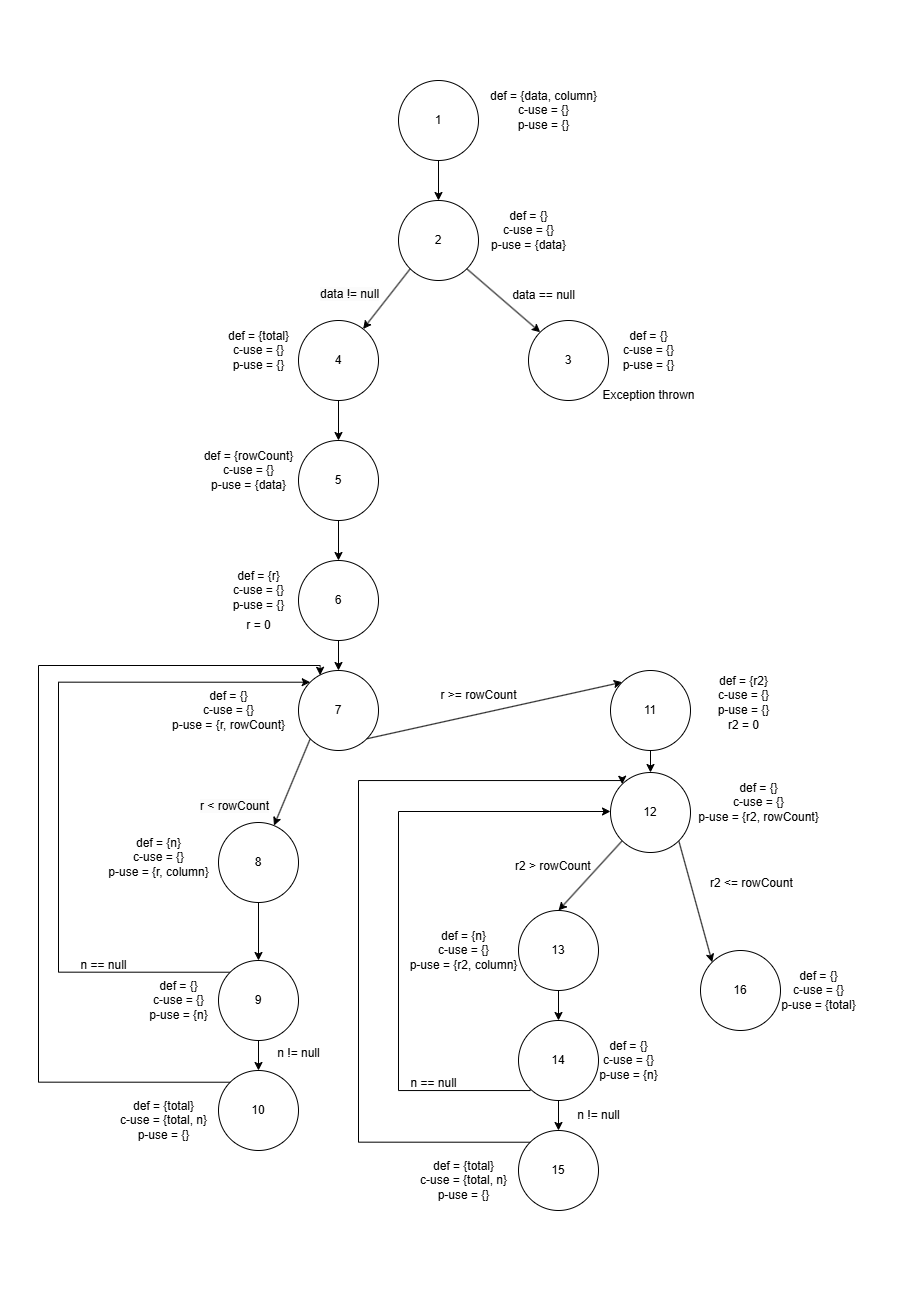

The diagram above was exported from draw.io. Its source (the exported page's mxGraphModel, read from the mxfile embedded in the PNG):
<mxGraphModel dx="1000" dy="497" grid="1" gridSize="10" guides="1" tooltips="1" connect="1" arrows="1" fold="1" page="1" pageScale="1" pageWidth="900" pageHeight="1300" math="0" shadow="0">
  <root>
    <mxCell id="0" />
    <mxCell id="1" parent="0" />
    <mxCell id="ZbcdlqUiL0OA_idFmCnN-5" style="edgeStyle=orthogonalEdgeStyle;rounded=0;orthogonalLoop=1;jettySize=auto;html=1;exitX=0.5;exitY=1;exitDx=0;exitDy=0;entryX=0.5;entryY=0;entryDx=0;entryDy=0;" edge="1" parent="1" source="ZbcdlqUiL0OA_idFmCnN-1" target="ZbcdlqUiL0OA_idFmCnN-3">
      <mxGeometry relative="1" as="geometry" />
    </mxCell>
    <mxCell id="ZbcdlqUiL0OA_idFmCnN-1" value="1" style="ellipse;whiteSpace=wrap;html=1;aspect=fixed;" vertex="1" parent="1">
      <mxGeometry x="398" y="80" width="80" height="80" as="geometry" />
    </mxCell>
    <mxCell id="ZbcdlqUiL0OA_idFmCnN-2" value="def = {data, column}&lt;div&gt;c-use = {}&lt;/div&gt;&lt;div&gt;p-use = {}&lt;/div&gt;" style="text;html=1;align=center;verticalAlign=middle;resizable=0;points=[];autosize=1;strokeColor=none;fillColor=none;" vertex="1" parent="1">
      <mxGeometry x="478" y="80" width="130" height="60" as="geometry" />
    </mxCell>
    <mxCell id="ZbcdlqUiL0OA_idFmCnN-3" value="2" style="ellipse;whiteSpace=wrap;html=1;aspect=fixed;" vertex="1" parent="1">
      <mxGeometry x="398" y="200" width="80" height="80" as="geometry" />
    </mxCell>
    <mxCell id="ZbcdlqUiL0OA_idFmCnN-4" value="def = {}&lt;div&gt;c-use = {}&lt;/div&gt;&lt;div&gt;p-use = {data}&lt;/div&gt;" style="text;html=1;align=center;verticalAlign=middle;resizable=0;points=[];autosize=1;strokeColor=none;fillColor=none;" vertex="1" parent="1">
      <mxGeometry x="478" y="200" width="100" height="60" as="geometry" />
    </mxCell>
    <mxCell id="ZbcdlqUiL0OA_idFmCnN-6" value="3" style="ellipse;whiteSpace=wrap;html=1;aspect=fixed;" vertex="1" parent="1">
      <mxGeometry x="528" y="320" width="80" height="80" as="geometry" />
    </mxCell>
    <mxCell id="ZbcdlqUiL0OA_idFmCnN-7" value="def = {}&lt;div&gt;c-use = {}&lt;/div&gt;&lt;div&gt;p-use = {}&lt;/div&gt;" style="text;html=1;align=center;verticalAlign=middle;resizable=0;points=[];autosize=1;strokeColor=none;fillColor=none;" vertex="1" parent="1">
      <mxGeometry x="608" y="320" width="80" height="60" as="geometry" />
    </mxCell>
    <mxCell id="ZbcdlqUiL0OA_idFmCnN-9" value="" style="endArrow=classic;html=1;rounded=0;entryX=0;entryY=0;entryDx=0;entryDy=0;exitX=1;exitY=1;exitDx=0;exitDy=0;" edge="1" parent="1" source="ZbcdlqUiL0OA_idFmCnN-3" target="ZbcdlqUiL0OA_idFmCnN-6">
      <mxGeometry width="50" height="50" relative="1" as="geometry">
        <mxPoint x="418" y="300" as="sourcePoint" />
        <mxPoint x="468" y="250" as="targetPoint" />
      </mxGeometry>
    </mxCell>
    <mxCell id="ZbcdlqUiL0OA_idFmCnN-10" value="Exception thrown" style="text;html=1;align=center;verticalAlign=middle;resizable=0;points=[];autosize=1;strokeColor=none;fillColor=none;" vertex="1" parent="1">
      <mxGeometry x="588" y="380" width="120" height="30" as="geometry" />
    </mxCell>
    <mxCell id="ZbcdlqUiL0OA_idFmCnN-19" style="edgeStyle=orthogonalEdgeStyle;rounded=0;orthogonalLoop=1;jettySize=auto;html=1;exitX=0.5;exitY=1;exitDx=0;exitDy=0;entryX=0.5;entryY=0;entryDx=0;entryDy=0;" edge="1" parent="1" source="ZbcdlqUiL0OA_idFmCnN-12" target="ZbcdlqUiL0OA_idFmCnN-17">
      <mxGeometry relative="1" as="geometry" />
    </mxCell>
    <mxCell id="ZbcdlqUiL0OA_idFmCnN-12" value="4" style="ellipse;whiteSpace=wrap;html=1;aspect=fixed;" vertex="1" parent="1">
      <mxGeometry x="298" y="320" width="80" height="80" as="geometry" />
    </mxCell>
    <mxCell id="ZbcdlqUiL0OA_idFmCnN-13" value="def = {total}&lt;div&gt;c-use = {}&lt;/div&gt;&lt;div&gt;p-use = {}&lt;/div&gt;" style="text;html=1;align=center;verticalAlign=middle;resizable=0;points=[];autosize=1;strokeColor=none;fillColor=none;" vertex="1" parent="1">
      <mxGeometry x="218" y="320" width="80" height="60" as="geometry" />
    </mxCell>
    <mxCell id="ZbcdlqUiL0OA_idFmCnN-14" value="" style="endArrow=classic;html=1;rounded=0;exitX=0;exitY=1;exitDx=0;exitDy=0;" edge="1" parent="1" source="ZbcdlqUiL0OA_idFmCnN-3" target="ZbcdlqUiL0OA_idFmCnN-12">
      <mxGeometry width="50" height="50" relative="1" as="geometry">
        <mxPoint x="476" y="278" as="sourcePoint" />
        <mxPoint x="550" y="342" as="targetPoint" />
      </mxGeometry>
    </mxCell>
    <mxCell id="ZbcdlqUiL0OA_idFmCnN-15" value="data == null" style="text;html=1;align=center;verticalAlign=middle;resizable=0;points=[];autosize=1;strokeColor=none;fillColor=none;" vertex="1" parent="1">
      <mxGeometry x="498" y="280" width="90" height="30" as="geometry" />
    </mxCell>
    <mxCell id="ZbcdlqUiL0OA_idFmCnN-16" value="&lt;span style=&quot;color: rgb(0, 0, 0); font-family: Helvetica; font-size: 12px; font-style: normal; font-variant-ligatures: normal; font-variant-caps: normal; font-weight: 400; letter-spacing: normal; orphans: 2; text-align: center; text-indent: 0px; text-transform: none; widows: 2; word-spacing: 0px; -webkit-text-stroke-width: 0px; white-space: nowrap; background-color: rgb(251, 251, 251); text-decoration-thickness: initial; text-decoration-style: initial; text-decoration-color: initial; float: none; display: inline !important;&quot;&gt;data != null&lt;/span&gt;" style="text;whiteSpace=wrap;html=1;" vertex="1" parent="1">
      <mxGeometry x="318" y="280" width="100" height="40" as="geometry" />
    </mxCell>
    <mxCell id="ZbcdlqUiL0OA_idFmCnN-23" style="edgeStyle=orthogonalEdgeStyle;rounded=0;orthogonalLoop=1;jettySize=auto;html=1;exitX=0.5;exitY=1;exitDx=0;exitDy=0;entryX=0.5;entryY=0;entryDx=0;entryDy=0;" edge="1" parent="1" source="ZbcdlqUiL0OA_idFmCnN-17" target="ZbcdlqUiL0OA_idFmCnN-20">
      <mxGeometry relative="1" as="geometry" />
    </mxCell>
    <mxCell id="ZbcdlqUiL0OA_idFmCnN-17" value="5" style="ellipse;whiteSpace=wrap;html=1;aspect=fixed;" vertex="1" parent="1">
      <mxGeometry x="298" y="440" width="80" height="80" as="geometry" />
    </mxCell>
    <mxCell id="ZbcdlqUiL0OA_idFmCnN-18" value="def = {rowCount}&lt;div&gt;c-use = {}&lt;/div&gt;&lt;div&gt;p-use = {data}&lt;/div&gt;" style="text;html=1;align=center;verticalAlign=middle;resizable=0;points=[];autosize=1;strokeColor=none;fillColor=none;" vertex="1" parent="1">
      <mxGeometry x="193" y="440" width="110" height="60" as="geometry" />
    </mxCell>
    <mxCell id="ZbcdlqUiL0OA_idFmCnN-27" style="edgeStyle=orthogonalEdgeStyle;rounded=0;orthogonalLoop=1;jettySize=auto;html=1;exitX=0.5;exitY=1;exitDx=0;exitDy=0;entryX=0.5;entryY=0;entryDx=0;entryDy=0;" edge="1" parent="1" source="ZbcdlqUiL0OA_idFmCnN-20" target="ZbcdlqUiL0OA_idFmCnN-25">
      <mxGeometry relative="1" as="geometry" />
    </mxCell>
    <mxCell id="ZbcdlqUiL0OA_idFmCnN-20" value="6" style="ellipse;whiteSpace=wrap;html=1;aspect=fixed;" vertex="1" parent="1">
      <mxGeometry x="298" y="560" width="80" height="80" as="geometry" />
    </mxCell>
    <mxCell id="ZbcdlqUiL0OA_idFmCnN-21" value="def = {r}&lt;div&gt;c-use = {}&lt;/div&gt;&lt;div&gt;p-use = {}&lt;/div&gt;" style="text;html=1;align=center;verticalAlign=middle;resizable=0;points=[];autosize=1;strokeColor=none;fillColor=none;" vertex="1" parent="1">
      <mxGeometry x="218" y="560" width="80" height="60" as="geometry" />
    </mxCell>
    <mxCell id="ZbcdlqUiL0OA_idFmCnN-24" value="r = 0" style="text;html=1;align=center;verticalAlign=middle;resizable=0;points=[];autosize=1;strokeColor=none;fillColor=none;" vertex="1" parent="1">
      <mxGeometry x="233" y="610" width="50" height="30" as="geometry" />
    </mxCell>
    <mxCell id="ZbcdlqUiL0OA_idFmCnN-25" value="7" style="ellipse;whiteSpace=wrap;html=1;aspect=fixed;" vertex="1" parent="1">
      <mxGeometry x="298" y="670" width="80" height="80" as="geometry" />
    </mxCell>
    <mxCell id="ZbcdlqUiL0OA_idFmCnN-26" value="def = {}&lt;div&gt;c-use = {}&lt;/div&gt;&lt;div&gt;p-use = {r, rowCount}&lt;/div&gt;" style="text;html=1;align=center;verticalAlign=middle;resizable=0;points=[];autosize=1;strokeColor=none;fillColor=none;" vertex="1" parent="1">
      <mxGeometry x="158" y="680" width="140" height="60" as="geometry" />
    </mxCell>
    <mxCell id="ZbcdlqUiL0OA_idFmCnN-78" style="edgeStyle=orthogonalEdgeStyle;rounded=0;orthogonalLoop=1;jettySize=auto;html=1;exitX=0.5;exitY=1;exitDx=0;exitDy=0;entryX=0.5;entryY=0;entryDx=0;entryDy=0;" edge="1" parent="1" source="ZbcdlqUiL0OA_idFmCnN-29" target="ZbcdlqUiL0OA_idFmCnN-76">
      <mxGeometry relative="1" as="geometry" />
    </mxCell>
    <mxCell id="ZbcdlqUiL0OA_idFmCnN-29" value="11" style="ellipse;whiteSpace=wrap;html=1;aspect=fixed;" vertex="1" parent="1">
      <mxGeometry x="610" y="670" width="80" height="80" as="geometry" />
    </mxCell>
    <mxCell id="ZbcdlqUiL0OA_idFmCnN-30" value="def = {r2}&lt;div&gt;c-use = {}&lt;/div&gt;&lt;div&gt;p-use = {}&lt;/div&gt;" style="text;html=1;align=center;verticalAlign=middle;resizable=0;points=[];autosize=1;strokeColor=none;fillColor=none;" vertex="1" parent="1">
      <mxGeometry x="703" y="665" width="80" height="60" as="geometry" />
    </mxCell>
    <mxCell id="ZbcdlqUiL0OA_idFmCnN-31" value="" style="endArrow=classic;html=1;rounded=0;entryX=0;entryY=0;entryDx=0;entryDy=0;exitX=1;exitY=1;exitDx=0;exitDy=0;" edge="1" parent="1" target="ZbcdlqUiL0OA_idFmCnN-29" source="ZbcdlqUiL0OA_idFmCnN-25">
      <mxGeometry width="50" height="50" relative="1" as="geometry">
        <mxPoint x="371" y="790" as="sourcePoint" />
        <mxPoint x="373" y="772" as="targetPoint" />
      </mxGeometry>
    </mxCell>
    <mxCell id="ZbcdlqUiL0OA_idFmCnN-32" value="r2 = 0" style="text;html=1;align=center;verticalAlign=middle;resizable=0;points=[];autosize=1;strokeColor=none;fillColor=none;" vertex="1" parent="1">
      <mxGeometry x="718" y="710" width="50" height="30" as="geometry" />
    </mxCell>
    <mxCell id="ZbcdlqUiL0OA_idFmCnN-38" style="edgeStyle=orthogonalEdgeStyle;rounded=0;orthogonalLoop=1;jettySize=auto;html=1;exitX=0.5;exitY=1;exitDx=0;exitDy=0;entryX=0.5;entryY=0;entryDx=0;entryDy=0;" edge="1" parent="1" source="ZbcdlqUiL0OA_idFmCnN-33" target="ZbcdlqUiL0OA_idFmCnN-39">
      <mxGeometry relative="1" as="geometry">
        <mxPoint x="258" y="950" as="targetPoint" />
      </mxGeometry>
    </mxCell>
    <mxCell id="ZbcdlqUiL0OA_idFmCnN-33" value="8" style="ellipse;whiteSpace=wrap;html=1;aspect=fixed;" vertex="1" parent="1">
      <mxGeometry x="218" y="822" width="80" height="80" as="geometry" />
    </mxCell>
    <mxCell id="ZbcdlqUiL0OA_idFmCnN-34" value="def = {n}&lt;div&gt;c-use = {}&lt;/div&gt;&lt;div&gt;p-use = {r, column}&lt;/div&gt;" style="text;html=1;align=center;verticalAlign=middle;resizable=0;points=[];autosize=1;strokeColor=none;fillColor=none;" vertex="1" parent="1">
      <mxGeometry x="98" y="827" width="120" height="60" as="geometry" />
    </mxCell>
    <mxCell id="ZbcdlqUiL0OA_idFmCnN-35" value="" style="endArrow=classic;html=1;rounded=0;exitX=0;exitY=1;exitDx=0;exitDy=0;" edge="1" parent="1" target="ZbcdlqUiL0OA_idFmCnN-33" source="ZbcdlqUiL0OA_idFmCnN-25">
      <mxGeometry width="50" height="50" relative="1" as="geometry">
        <mxPoint x="315" y="790" as="sourcePoint" />
        <mxPoint x="455" y="864" as="targetPoint" />
      </mxGeometry>
    </mxCell>
    <mxCell id="ZbcdlqUiL0OA_idFmCnN-36" value="r &amp;gt;= rowCount" style="text;html=1;align=center;verticalAlign=middle;resizable=0;points=[];autosize=1;strokeColor=none;fillColor=none;" vertex="1" parent="1">
      <mxGeometry x="428" y="680" width="100" height="30" as="geometry" />
    </mxCell>
    <mxCell id="ZbcdlqUiL0OA_idFmCnN-37" value="&lt;span style=&quot;color: rgb(0, 0, 0); font-family: Helvetica; font-size: 12px; font-style: normal; font-variant-ligatures: normal; font-variant-caps: normal; font-weight: 400; letter-spacing: normal; orphans: 2; text-align: center; text-indent: 0px; text-transform: none; widows: 2; word-spacing: 0px; -webkit-text-stroke-width: 0px; white-space: nowrap; background-color: rgb(251, 251, 251); text-decoration-thickness: initial; text-decoration-style: initial; text-decoration-color: initial; float: none; display: inline !important;&quot;&gt;r &amp;lt; rowCount&lt;/span&gt;" style="text;whiteSpace=wrap;html=1;" vertex="1" parent="1">
      <mxGeometry x="198" y="792" width="100" height="40" as="geometry" />
    </mxCell>
    <mxCell id="ZbcdlqUiL0OA_idFmCnN-41" style="edgeStyle=orthogonalEdgeStyle;rounded=0;orthogonalLoop=1;jettySize=auto;html=1;exitX=0;exitY=0;exitDx=0;exitDy=0;entryX=0;entryY=0;entryDx=0;entryDy=0;" edge="1" parent="1" source="ZbcdlqUiL0OA_idFmCnN-39" target="ZbcdlqUiL0OA_idFmCnN-25">
      <mxGeometry relative="1" as="geometry">
        <mxPoint x="108" y="680" as="targetPoint" />
        <Array as="points">
          <mxPoint x="58" y="972" />
          <mxPoint x="58" y="682" />
        </Array>
      </mxGeometry>
    </mxCell>
    <mxCell id="ZbcdlqUiL0OA_idFmCnN-45" style="edgeStyle=orthogonalEdgeStyle;rounded=0;orthogonalLoop=1;jettySize=auto;html=1;exitX=0.5;exitY=1;exitDx=0;exitDy=0;entryX=0.5;entryY=0;entryDx=0;entryDy=0;" edge="1" parent="1" source="ZbcdlqUiL0OA_idFmCnN-39" target="ZbcdlqUiL0OA_idFmCnN-43">
      <mxGeometry relative="1" as="geometry" />
    </mxCell>
    <mxCell id="ZbcdlqUiL0OA_idFmCnN-39" value="9" style="ellipse;whiteSpace=wrap;html=1;aspect=fixed;" vertex="1" parent="1">
      <mxGeometry x="218" y="960" width="80" height="80" as="geometry" />
    </mxCell>
    <mxCell id="ZbcdlqUiL0OA_idFmCnN-40" value="def = {}&lt;div&gt;c-use = {}&lt;/div&gt;&lt;div&gt;p-use = {n}&lt;/div&gt;" style="text;html=1;align=center;verticalAlign=middle;resizable=0;points=[];autosize=1;strokeColor=none;fillColor=none;" vertex="1" parent="1">
      <mxGeometry x="138" y="970" width="80" height="60" as="geometry" />
    </mxCell>
    <mxCell id="ZbcdlqUiL0OA_idFmCnN-42" value="n == null" style="text;html=1;align=center;verticalAlign=middle;resizable=0;points=[];autosize=1;strokeColor=none;fillColor=none;" vertex="1" parent="1">
      <mxGeometry x="68" y="950" width="70" height="30" as="geometry" />
    </mxCell>
    <mxCell id="ZbcdlqUiL0OA_idFmCnN-43" value="10" style="ellipse;whiteSpace=wrap;html=1;aspect=fixed;" vertex="1" parent="1">
      <mxGeometry x="218" y="1070" width="80" height="80" as="geometry" />
    </mxCell>
    <mxCell id="ZbcdlqUiL0OA_idFmCnN-44" value="def = {total}&lt;div&gt;c-use = {total, n}&lt;/div&gt;&lt;div&gt;p-use = {}&lt;/div&gt;" style="text;html=1;align=center;verticalAlign=middle;resizable=0;points=[];autosize=1;strokeColor=none;fillColor=none;" vertex="1" parent="1">
      <mxGeometry x="108" y="1090" width="110" height="60" as="geometry" />
    </mxCell>
    <mxCell id="ZbcdlqUiL0OA_idFmCnN-46" value="n != null" style="text;html=1;align=center;verticalAlign=middle;resizable=0;points=[];autosize=1;strokeColor=none;fillColor=none;" vertex="1" parent="1">
      <mxGeometry x="263" y="1038" width="70" height="30" as="geometry" />
    </mxCell>
    <mxCell id="ZbcdlqUiL0OA_idFmCnN-47" style="edgeStyle=orthogonalEdgeStyle;rounded=0;orthogonalLoop=1;jettySize=auto;html=1;exitX=0;exitY=0;exitDx=0;exitDy=0;entryX=0.27;entryY=0.06;entryDx=0;entryDy=0;entryPerimeter=0;" edge="1" parent="1" source="ZbcdlqUiL0OA_idFmCnN-43" target="ZbcdlqUiL0OA_idFmCnN-25">
      <mxGeometry relative="1" as="geometry">
        <Array as="points">
          <mxPoint x="38" y="1082" />
          <mxPoint x="38" y="665" />
          <mxPoint x="320" y="665" />
        </Array>
      </mxGeometry>
    </mxCell>
    <mxCell id="ZbcdlqUiL0OA_idFmCnN-48" value="16" style="ellipse;whiteSpace=wrap;html=1;aspect=fixed;" vertex="1" parent="1">
      <mxGeometry x="700" y="950" width="80" height="80" as="geometry" />
    </mxCell>
    <mxCell id="ZbcdlqUiL0OA_idFmCnN-51" value="" style="endArrow=classic;html=1;rounded=0;entryX=0;entryY=0;entryDx=0;entryDy=0;exitX=1;exitY=1;exitDx=0;exitDy=0;" edge="1" parent="1" source="ZbcdlqUiL0OA_idFmCnN-76" target="ZbcdlqUiL0OA_idFmCnN-48">
      <mxGeometry width="50" height="50" relative="1" as="geometry">
        <mxPoint x="700" y="880" as="sourcePoint" />
        <mxPoint x="455" y="854" as="targetPoint" />
      </mxGeometry>
    </mxCell>
    <mxCell id="ZbcdlqUiL0OA_idFmCnN-53" value="" style="endArrow=classic;html=1;rounded=0;entryX=0.5;entryY=0;entryDx=0;entryDy=0;exitX=0;exitY=1;exitDx=0;exitDy=0;" edge="1" parent="1" source="ZbcdlqUiL0OA_idFmCnN-76" target="ZbcdlqUiL0OA_idFmCnN-56">
      <mxGeometry width="50" height="50" relative="1" as="geometry">
        <mxPoint x="386" y="758" as="sourcePoint" />
        <mxPoint x="558" y="888.5" as="targetPoint" />
      </mxGeometry>
    </mxCell>
    <mxCell id="ZbcdlqUiL0OA_idFmCnN-54" value="r2 &gt; rowCount" style="text;whiteSpace=wrap;" vertex="1" parent="1">
      <mxGeometry x="513" y="852" width="110" height="40" as="geometry" />
    </mxCell>
    <mxCell id="ZbcdlqUiL0OA_idFmCnN-55" value="r2 &lt;= rowCount" style="text;whiteSpace=wrap;" vertex="1" parent="1">
      <mxGeometry x="708" y="868.5" width="110" height="40" as="geometry" />
    </mxCell>
    <mxCell id="ZbcdlqUiL0OA_idFmCnN-60" style="edgeStyle=orthogonalEdgeStyle;rounded=0;orthogonalLoop=1;jettySize=auto;html=1;exitX=0.5;exitY=1;exitDx=0;exitDy=0;entryX=0.5;entryY=0;entryDx=0;entryDy=0;" edge="1" parent="1" source="ZbcdlqUiL0OA_idFmCnN-56" target="ZbcdlqUiL0OA_idFmCnN-59">
      <mxGeometry relative="1" as="geometry" />
    </mxCell>
    <mxCell id="ZbcdlqUiL0OA_idFmCnN-56" value="13" style="ellipse;whiteSpace=wrap;html=1;aspect=fixed;" vertex="1" parent="1">
      <mxGeometry x="518" y="910" width="80" height="80" as="geometry" />
    </mxCell>
    <mxCell id="ZbcdlqUiL0OA_idFmCnN-57" value="def = {n}&lt;div&gt;c-use = {}&lt;/div&gt;&lt;div&gt;p-use = {r2, column}&lt;/div&gt;" style="text;html=1;align=center;verticalAlign=middle;resizable=0;points=[];autosize=1;strokeColor=none;fillColor=none;" vertex="1" parent="1">
      <mxGeometry x="398" y="920" width="130" height="60" as="geometry" />
    </mxCell>
    <mxCell id="ZbcdlqUiL0OA_idFmCnN-64" style="edgeStyle=orthogonalEdgeStyle;rounded=0;orthogonalLoop=1;jettySize=auto;html=1;exitX=0.5;exitY=1;exitDx=0;exitDy=0;entryX=0.5;entryY=0;entryDx=0;entryDy=0;" edge="1" parent="1" source="ZbcdlqUiL0OA_idFmCnN-59" target="ZbcdlqUiL0OA_idFmCnN-62">
      <mxGeometry relative="1" as="geometry" />
    </mxCell>
    <mxCell id="ZbcdlqUiL0OA_idFmCnN-68" style="edgeStyle=orthogonalEdgeStyle;rounded=0;orthogonalLoop=1;jettySize=auto;html=1;exitX=0;exitY=0;exitDx=0;exitDy=0;entryX=0;entryY=0.5;entryDx=0;entryDy=0;" edge="1" parent="1" source="ZbcdlqUiL0OA_idFmCnN-59" target="ZbcdlqUiL0OA_idFmCnN-76">
      <mxGeometry relative="1" as="geometry">
        <mxPoint x="510" y="810" as="targetPoint" />
        <Array as="points">
          <mxPoint x="530" y="1090" />
          <mxPoint x="398" y="1090" />
          <mxPoint x="398" y="811" />
        </Array>
      </mxGeometry>
    </mxCell>
    <mxCell id="ZbcdlqUiL0OA_idFmCnN-59" value="14" style="ellipse;whiteSpace=wrap;html=1;aspect=fixed;" vertex="1" parent="1">
      <mxGeometry x="518" y="1020" width="80" height="80" as="geometry" />
    </mxCell>
    <mxCell id="ZbcdlqUiL0OA_idFmCnN-61" value="def = {}&lt;div&gt;c-use = {}&lt;/div&gt;&lt;div&gt;p-use = {n}&lt;/div&gt;" style="text;html=1;align=center;verticalAlign=middle;resizable=0;points=[];autosize=1;strokeColor=none;fillColor=none;" vertex="1" parent="1">
      <mxGeometry x="588" y="1030" width="80" height="60" as="geometry" />
    </mxCell>
    <mxCell id="ZbcdlqUiL0OA_idFmCnN-62" value="15" style="ellipse;whiteSpace=wrap;html=1;aspect=fixed;" vertex="1" parent="1">
      <mxGeometry x="518" y="1130" width="80" height="80" as="geometry" />
    </mxCell>
    <mxCell id="ZbcdlqUiL0OA_idFmCnN-65" value="def = {total}&lt;div&gt;c-use = {total, n}&lt;/div&gt;&lt;div&gt;p-use = {}&lt;/div&gt;" style="text;html=1;align=center;verticalAlign=middle;resizable=0;points=[];autosize=1;strokeColor=none;fillColor=none;" vertex="1" parent="1">
      <mxGeometry x="408" y="1150" width="110" height="60" as="geometry" />
    </mxCell>
    <mxCell id="ZbcdlqUiL0OA_idFmCnN-66" value="n != null" style="text;html=1;align=center;verticalAlign=middle;resizable=0;points=[];autosize=1;strokeColor=none;fillColor=none;" vertex="1" parent="1">
      <mxGeometry x="563" y="1100" width="70" height="30" as="geometry" />
    </mxCell>
    <mxCell id="ZbcdlqUiL0OA_idFmCnN-69" value="n == null" style="text;html=1;align=center;verticalAlign=middle;resizable=0;points=[];autosize=1;strokeColor=none;fillColor=none;" vertex="1" parent="1">
      <mxGeometry x="398" y="1068" width="70" height="30" as="geometry" />
    </mxCell>
    <mxCell id="ZbcdlqUiL0OA_idFmCnN-70" style="edgeStyle=orthogonalEdgeStyle;rounded=0;orthogonalLoop=1;jettySize=auto;html=1;exitX=0;exitY=0;exitDx=0;exitDy=0;entryX=0;entryY=0;entryDx=0;entryDy=0;" edge="1" parent="1" source="ZbcdlqUiL0OA_idFmCnN-62" target="ZbcdlqUiL0OA_idFmCnN-76">
      <mxGeometry relative="1" as="geometry">
        <mxPoint x="510" y="790" as="targetPoint" />
        <Array as="points">
          <mxPoint x="358" y="1142" />
          <mxPoint x="358" y="780" />
          <mxPoint x="622" y="780" />
        </Array>
      </mxGeometry>
    </mxCell>
    <mxCell id="ZbcdlqUiL0OA_idFmCnN-75" value="def = {}&lt;div&gt;c-use = {}&lt;/div&gt;&lt;div&gt;p-use = {total}&lt;/div&gt;" style="text;html=1;align=center;verticalAlign=middle;resizable=0;points=[];autosize=1;strokeColor=none;fillColor=none;" vertex="1" parent="1">
      <mxGeometry x="768" y="960" width="100" height="60" as="geometry" />
    </mxCell>
    <mxCell id="ZbcdlqUiL0OA_idFmCnN-76" value="12" style="ellipse;whiteSpace=wrap;html=1;aspect=fixed;" vertex="1" parent="1">
      <mxGeometry x="610" y="772" width="80" height="80" as="geometry" />
    </mxCell>
    <mxCell id="ZbcdlqUiL0OA_idFmCnN-79" value="def = {}&lt;div&gt;c-use = {}&lt;/div&gt;&lt;div&gt;p-use = {r2, rowCount}&lt;/div&gt;" style="text;html=1;align=center;verticalAlign=middle;resizable=0;points=[];autosize=1;strokeColor=none;fillColor=none;" vertex="1" parent="1">
      <mxGeometry x="688" y="772" width="140" height="60" as="geometry" />
    </mxCell>
  </root>
</mxGraphModel>